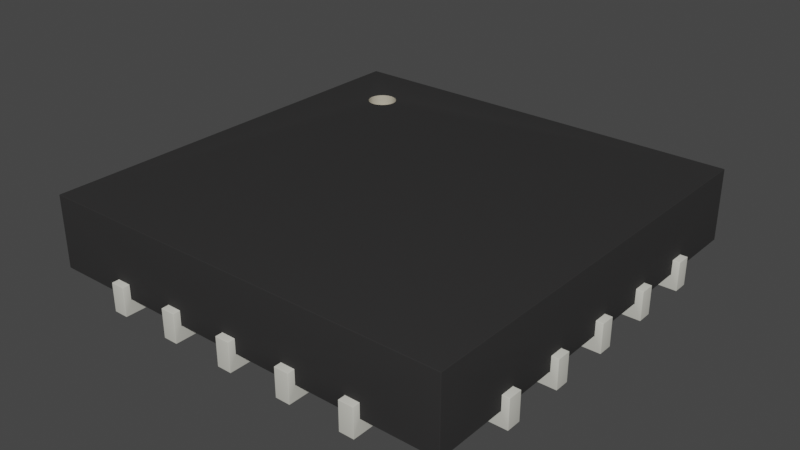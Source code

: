 # Source: QFN-20_EP_3x3_Pitch0.45mm.blend  (saved by Blender 3.2.14; exported with 4.5.12 LTS)
import bpy
from mathutils import Matrix  # noqa: F401  (used for matrix-valued properties, if any)

bpy.ops.wm.read_factory_settings(use_empty=True)
scene = bpy.context.scene
scene.name = 'Scene'

# ---- collections
col_collection = bpy.data.collections.new('Collection'); scene.collection.children.link(col_collection)

# ---- materials (node trees are filled in below, after node groups)
mat_shape_7 = bpy.data.materials.new('SHAPE_7')
mat_shape_7.use_transparent_shadow = False
mat_shape_7.diffuse_color = (0.01915, 0.01848, 0.01848, 1.0)
mat_shape_7.roughness = 0.9
mat_shape_1 = bpy.data.materials.new('SHAPE_1')
mat_shape_1.use_transparent_shadow = False
mat_shape_1.diffuse_color = (0.6453, 0.6383, 0.5721, 1.0)
mat_shape_1.roughness = 0.9
mat_shape_133 = bpy.data.materials.new('SHAPE_133')
mat_shape_133.use_transparent_shadow = False
mat_shape_133.diffuse_color = (0.4353, 0.3984, 0.3162, 1.0)
mat_shape_133.roughness = 0.9

# ---- node groups
ng_auto_smooth = bpy.data.node_groups.new('Auto Smooth', 'GeometryNodeTree')
_s = ng_auto_smooth.interface.new_socket(name='Geometry', in_out='OUTPUT', socket_type='NodeSocketGeometry')
_s = ng_auto_smooth.interface.new_socket(name='Geometry', in_out='INPUT', socket_type='NodeSocketGeometry')
_s = ng_auto_smooth.interface.new_socket(name='Angle', in_out='INPUT', socket_type='NodeSocketFloat')
_s.subtype = 'ANGLE'
_s.min_value = 0.0
_s.max_value = 3.142
ng_auto_smooth.is_modifier = True
_N = ng_auto_smooth.nodes; _L = ng_auto_smooth.links
n0 = _N.new('NodeGroupOutput'); n0.name = 'Group Output'; n0.location = (480, -100)
n1 = _N.new('NodeGroupInput'); n1.name = 'Group Input'; n1.location = (-420, -300)
n2 = _N.new('NodeGroupInput'); n2.name = 'Group Input.001'; n2.location = (-60, -100)
n3 = _N.new('GeometryNodeSetShadeSmooth'); n3.name = 'Set Shade Smooth'; n3.location = (120, -100)
n3.domain = 'EDGE'
n4 = _N.new('GeometryNodeSetShadeSmooth'); n4.name = 'Set Shade Smooth.001'; n4.location = (300, -100)
n5 = _N.new('GeometryNodeInputMeshEdgeAngle'); n5.name = 'Edge Angle'; n5.location = (-420, -220)
n6 = _N.new('GeometryNodeInputEdgeSmooth'); n6.name = 'Is Edge Smooth'; n6.location = (-60, -160)
n7 = _N.new('GeometryNodeInputShadeSmooth'); n7.name = 'Is Face Smooth'; n7.location = (-240, -340)
n8 = _N.new('FunctionNodeBooleanMath'); n8.name = 'Boolean Math'; n8.location = (-60, -220)
n9 = _N.new('FunctionNodeCompare'); n9.name = 'Compare'; n9.location = (-240, -180)
n9.operation = 'LESS_EQUAL'
_L.new(n5.outputs[0], n9.inputs[0])
_L.new(n4.outputs[0], n0.inputs[0])
_L.new(n1.outputs[1], n9.inputs[1])
_L.new(n9.outputs[0], n8.inputs[0])
_L.new(n7.outputs[0], n8.inputs[1])
_L.new(n2.outputs[0], n3.inputs[0])
_L.new(n6.outputs[0], n3.inputs[1])
_L.new(n3.outputs[0], n4.inputs[0])
_L.new(n8.outputs[0], n3.inputs[2])
n0.is_active_output = True

# ---- material node trees
mat_shape_7.use_nodes = True; mat_shape_7.node_tree.nodes.clear()
_N = mat_shape_7.node_tree.nodes; _L = mat_shape_7.node_tree.links
n0 = _N.new('ShaderNodeBsdfPrincipled'); n0.name = 'Principled BSDF'; n0.location = (10, 300)
n0.distribution = 'GGX'
n0.subsurface_method = 'RANDOM_WALK_SKIN'
n0.inputs[0].default_value = (0.01915, 0.01848, 0.01848, 1.0)
n0.inputs[2].default_value = 0.9
n0.inputs[3].default_value = 1.45
n0.inputs[27].default_value = (0.0, 0.0, 0.0, 1.0)
n0.inputs[28].default_value = 1.0
n1 = _N.new('ShaderNodeOutputMaterial'); n1.name = 'Material Output'; n1.location = (300, 300)
_L.new(n0.outputs[0], n1.inputs[0])
n1.is_active_output = True
mat_shape_1.use_nodes = True; mat_shape_1.node_tree.nodes.clear()
_N = mat_shape_1.node_tree.nodes; _L = mat_shape_1.node_tree.links
n0 = _N.new('ShaderNodeBsdfPrincipled'); n0.name = 'Principled BSDF'; n0.location = (10, 300)
n0.distribution = 'GGX'
n0.subsurface_method = 'RANDOM_WALK_SKIN'
n0.inputs[0].default_value = (0.6453, 0.6383, 0.5721, 1.0)
n0.inputs[2].default_value = 0.9
n0.inputs[3].default_value = 1.45
n0.inputs[27].default_value = (0.0, 0.0, 0.0, 1.0)
n0.inputs[28].default_value = 1.0
n1 = _N.new('ShaderNodeOutputMaterial'); n1.name = 'Material Output'; n1.location = (300, 300)
_L.new(n0.outputs[0], n1.inputs[0])
n1.is_active_output = True
mat_shape_133.use_nodes = True; mat_shape_133.node_tree.nodes.clear()
_N = mat_shape_133.node_tree.nodes; _L = mat_shape_133.node_tree.links
n0 = _N.new('ShaderNodeBsdfPrincipled'); n0.name = 'Principled BSDF'; n0.location = (10, 300)
n0.distribution = 'GGX'
n0.subsurface_method = 'RANDOM_WALK_SKIN'
n0.inputs[0].default_value = (0.4353, 0.3984, 0.3162, 1.0)
n0.inputs[2].default_value = 0.9
n0.inputs[3].default_value = 1.45
n0.inputs[27].default_value = (0.0, 0.0, 0.0, 1.0)
n0.inputs[28].default_value = 1.0
n1 = _N.new('ShaderNodeOutputMaterial'); n1.name = 'Material Output'; n1.location = (300, 300)
_L.new(n0.outputs[0], n1.inputs[0])
n1.is_active_output = True

# ---- world
world_world = bpy.data.worlds.new('World'); scene.world = world_world
world_world.use_nodes = True; world_world.node_tree.nodes.clear()
_N = world_world.node_tree.nodes; _L = world_world.node_tree.links
n0 = _N.new('ShaderNodeOutputWorld'); n0.name = 'World Output'; n0.location = (300, 300)
n1 = _N.new('ShaderNodeBackground'); n1.name = 'Background'; n1.location = (10, 300)
n1.inputs[0].default_value = (0.05088, 0.05088, 0.05088, 1.0)
_L.new(n1.outputs[0], n0.inputs[0])
n0.is_active_output = True
world_world.color = (0.05088, 0.05088, 0.05088)
world_world.use_sun_shadow = False
world_world.sun_shadow_jitter_overblur = 0.0

# ---- meshes
me_shape_9_indexedfaceset = bpy.data.meshes.new('SHAPE_9_IndexedFaceSet')
me_shape_9_indexedfaceset.from_pydata([(-0.5709, 0.5709, 0.0), (-0.5709, 0.374, 0.0), (-0.5709, -0.374, 0.03937), (-0.5709, -0.1575, 0.0), (-0.5709, 0.1969, 0.03937), (-0.315, 0.2362, -0.03937), (0.315, 0.315, -0.03937), (-0.2362, 0.315, -0.03937), (-0.315, -0.315, -0.03937), (0.315, -0.315, -0.03937), (0.315, 0.315, 0.0), (-0.2362, 0.315, 0.0), (-0.4921, 0.374, 0.0), (-0.5709, 0.1969, 0.0), (-0.5709, 0.01969, 0.0), (-0.5709, -0.5709, 0.0), (-0.3346, -0.5709, 0.0), (-0.1969, -0.5709, 0.0), (-0.1969, -0.4921, 0.0), (0.1575, -0.5709, 0.0), (0.1969, -0.4921, 0.0), (0.1969, -0.5709, 0.0), (0.3346, -0.4921, 0.0), (0.374, -0.4921, 0.0), (0.374, -0.5709, 0.0), (0.5709, -0.5709, 0.0), (0.5709, -0.374, 0.0), (0.4921, -0.374, 0.0), (0.4921, -0.3346, 0.0), (0.5709, -0.3346, 0.0), (0.5709, -0.1969, 0.0), (0.4921, -0.1969, 0.0), (0.4921, -0.1575, 0.0), (0.5709, -0.1575, 0.0), (0.5709, -0.01969, 0.0), (0.4921, -0.01969, 0.0), (0.5709, 0.1575, 0.0), (0.5709, 0.1969, 0.0), (0.5709, 0.3346, 0.0), (0.4921, 0.3346, 0.0), (-0.01969, 0.4921, 0.0), (-0.3346, 0.5709, 0.0), (0.315, -0.315, 0.0), (-0.315, -0.315, 0.0), (-0.315, 0.2362, 0.0), (-0.5709, 0.5709, 0.1969), (-0.374, 0.5709, 0.0), (-0.3346, 0.5709, 0.03937), (-0.1575, 0.5709, 0.03937), (-0.1575, 0.5709, 0.0), (0.01969, 0.5709, 0.03937), (0.1969, 0.5709, 0.03937), (0.3346, 0.5709, 0.03937), (0.374, 0.5709, 0.0), (0.5709, 0.5709, 0.0), (-0.374, 0.5906, -0.03937), (-0.374, 0.4921, -0.03937), (-0.374, 0.4921, 0.0), (-0.4921, 0.3346, -0.03937), (-0.3346, 0.4921, -0.03937), (-0.3346, 0.4921, 0.0), (-0.3346, 0.5906, 0.03937), (-0.5906, 0.3346, 0.03937), (-0.5709, 0.3346, 0.0), (-0.4921, 0.3346, 0.0), (-0.1969, 0.5906, -0.03937), (-0.1969, 0.5709, 0.03937), (-0.1969, 0.5709, 0.0), (-0.1969, 0.4921, 0.0), (-0.1969, 0.4921, -0.03937), (-0.1575, 0.4921, -0.03937), (-0.4921, 0.1969, 0.0), (-0.1575, 0.4921, 0.0), (-0.1575, 0.5906, 0.03937), (-0.5906, 0.1575, -0.03937), (-0.5906, 0.1575, 0.03937), (-0.5709, 0.1575, 0.0), (-0.4921, 0.1575, 0.0), (-0.01969, 0.5906, -0.03937), (-0.01969, 0.5906, 0.03937), (-0.01969, 0.5709, 0.0), (-0.4921, 0.01969, -0.03937), (-0.5709, 0.01969, 0.03937), (0.01969, 0.4921, -0.03937), (0.01969, 0.4921, 0.0), (-0.4921, -0.01969, 0.0), (-0.4921, 0.01969, 0.0), (0.01969, 0.5906, -0.03937), (0.01969, 0.5709, 0.0), (-0.4921, -0.01969, -0.03937), (-0.5709, -0.01969, 0.0), (0.1575, 0.5709, 0.0), (0.1575, 0.4921, 0.0), (0.1575, 0.4921, -0.03937), (-0.4921, -0.1969, -0.03937), (-0.4921, -0.1575, -0.03937), (-0.4921, -0.1575, 0.0), (0.1969, 0.4921, -0.03937), (0.1969, 0.4921, 0.0), (0.1969, 0.5709, 0.0), (-0.5709, -0.1969, 0.0), (-0.4921, -0.1969, 0.0), (0.3346, 0.5906, 0.03937), (0.3346, 0.5709, 0.0), (0.3346, 0.4921, 0.0), (-0.5906, -0.3346, -0.03937), (-0.4921, -0.3346, 0.0), (-0.5709, -0.3346, 0.0), (-0.5709, -0.3346, 0.03937), (0.374, 0.4921, 0.0), (-0.4921, -0.374, 0.0), (0.374, 0.4921, -0.03937), (0.374, 0.5906, -0.03937), (0.374, 0.5906, 0.03937), (-0.5906, -0.374, 0.03937), (-0.5709, -0.374, 0.0), (0.5709, 0.374, 0.0), (0.5709, -0.1969, 0.03937), (0.5709, -0.1575, 0.03937), (0.5709, 0.374, 0.03937), (-0.374, -0.5709, 0.0), (-0.1575, -0.5709, 0.03937), (-0.01969, -0.5709, 0.03937), (0.3346, -0.5709, 0.0), (0.5906, 0.374, 0.03937), (0.4921, 0.374, 0.0), (-0.374, -0.5906, -0.03937), (-0.374, -0.4921, 0.0), (0.4921, 0.374, -0.03937), (-0.374, -0.4921, -0.03937), (0.4921, 0.3346, -0.03937), (0.5709, 0.3346, 0.03937), (-0.3346, -0.4921, -0.03937), (-0.3346, -0.4921, 0.0), (0.5709, 0.1969, 0.03937), (-0.1969, -0.4921, -0.03937), (0.4921, 0.1575, -0.03937), (0.4921, 0.1969, 0.0), (0.4921, 0.1575, 0.0), (0.5709, 0.1575, 0.03937), (-0.1575, -0.5906, -0.03937), (-0.1575, -0.4921, -0.03937), (-0.1575, -0.5709, 0.0), (-0.1575, -0.4921, 0.0), (0.4921, 0.01969, -0.03937), (0.5906, 0.01969, 0.03937), (0.5709, 0.01969, 0.03937), (0.5709, 0.01969, 0.0), (0.4921, 0.01969, 0.0), (-0.01969, -0.5906, -0.03937), (-0.01969, -0.5709, 0.0), (-0.01969, -0.5906, 0.03937), (0.4921, -0.01969, -0.03937), (0.01969, -0.4921, -0.03937), (-0.01969, -0.4921, -0.03937), (0.01969, -0.4921, 0.0), (-0.01969, -0.4921, 0.0), (0.5906, -0.01969, -0.03937), (0.5906, -0.01969, 0.03937), (0.01969, -0.5906, -0.03937), (0.01969, -0.5709, 0.03937), (0.01969, -0.5709, 0.0), (0.4921, -0.1575, -0.03937), (0.1575, -0.4921, -0.03937), (0.1575, -0.4921, 0.0), (0.1575, -0.5709, 0.03937), (0.1969, -0.4921, -0.03937), (0.5906, -0.3346, -0.03937), (0.3346, -0.4921, -0.03937), (0.3346, -0.5906, -0.03937), (0.4921, -0.3346, -0.03937), (0.4921, -0.374, -0.03937), (0.374, -0.4921, -0.03937), (0.374, -0.5906, -0.03937), (0.374, -0.5709, 0.03937), (0.5709, 0.5709, 0.1969), (-0.5709, -0.5709, 0.1969), (0.5709, -0.5709, 0.1969), (-0.4039, 0.3557, 0.1969), (-0.4215, 0.3659, 0.1969), (-0.4278, 0.374, 0.1969), (-0.4317, 0.3835, 0.1969), (-0.4331, 0.3937, 0.1969), (-0.4317, 0.4039, 0.1969), (-0.4215, 0.4215, 0.1969), (-0.4134, 0.4278, 0.1969), (-0.374, 0.4278, 0.1969), (-0.3659, 0.4215, 0.1969), (-0.3543, 0.3937, 0.1969), (-0.3557, 0.3835, 0.1969), (-0.3596, 0.374, 0.1969), (-0.374, 0.3596, 0.1969), (-0.3835, 0.3557, 0.1969), (0.374, 0.5709, 0.03937), (-0.374, 0.5906, 0.03937), (-0.374, 0.5709, 0.03937), (0.1969, 0.5906, 0.03937), (0.1575, 0.5709, 0.03937), (-0.1969, 0.5906, 0.03937), (0.01969, 0.5906, 0.03937), (-0.01969, 0.5709, 0.03937), (-0.5906, 0.374, 0.03937), (-0.5709, 0.3346, 0.03937), (-0.5709, 0.374, 0.03937), (-0.5906, 0.1969, 0.03937), (-0.5709, 0.1575, 0.03937), (-0.5906, -0.1575, 0.03937), (-0.5906, -0.1969, 0.03937), (-0.5709, -0.1969, 0.03937), (-0.5709, -0.1575, 0.03937), (-0.5906, 0.01969, 0.03937), (-0.5906, -0.01969, 0.03937), (-0.5709, -0.01969, 0.03937), (-0.3346, 0.5906, -0.03937), (-0.5906, 0.3346, -0.03937), (-0.4921, 0.374, -0.03937), (-0.5906, 0.374, -0.03937), (-0.1575, 0.5906, -0.03937), (-0.4921, 0.1575, -0.03937), (-0.4921, 0.1969, -0.03937), (-0.5906, 0.1969, -0.03937), (-0.01969, 0.4921, -0.03937), (-0.5906, -0.01969, -0.03937), (-0.5906, 0.01969, -0.03937), (0.1575, 0.5906, -0.03937), (0.1969, 0.5906, -0.03937), (0.1575, 0.5906, 0.03937), (-0.5906, -0.1575, -0.03937), (-0.5906, -0.1969, -0.03937), (0.3346, 0.4921, -0.03937), (0.3346, 0.5906, -0.03937), (-0.4921, -0.374, -0.03937), (-0.4921, -0.3346, -0.03937), (-0.5906, -0.3346, 0.03937), (-0.5906, -0.374, -0.03937), (0.5709, -0.3346, 0.03937), (0.5709, -0.374, 0.03937), (0.5906, 0.1575, 0.03937), (0.5906, 0.1969, 0.03937), (0.5906, -0.1969, 0.03937), (0.5709, -0.01969, 0.03937), (0.3346, -0.5709, 0.03937), (-0.374, -0.5906, 0.03937), (-0.3346, -0.5906, 0.03937), (-0.3346, -0.5709, 0.03937), (-0.374, -0.5709, 0.03937), (0.1969, -0.5709, 0.03937), (-0.1969, -0.5906, 0.03937), (-0.1969, -0.5709, 0.03937), (0.01969, -0.5906, 0.03937), (0.5906, 0.3346, -0.03937), (0.5906, 0.3346, 0.03937), (0.5906, 0.374, -0.03937), (-0.3346, -0.5906, -0.03937), (0.4921, 0.1969, -0.03937), (0.5906, 0.1575, -0.03937), (0.5906, 0.1969, -0.03937), (-0.1969, -0.5906, -0.03937), (-0.1575, -0.5906, 0.03937), (0.5906, 0.01969, -0.03937), (0.5906, -0.1575, -0.03937), (0.4921, -0.1969, -0.03937), (0.5906, -0.1969, -0.03937), (0.5906, -0.1575, 0.03937), (0.1575, -0.5906, -0.03937), (0.1575, -0.5906, 0.03937), (0.1969, -0.5906, 0.03937), (0.1969, -0.5906, -0.03937), (0.5906, -0.374, -0.03937), (0.5906, -0.374, 0.03937), (0.5906, -0.3346, 0.03937), (0.3346, -0.5906, 0.03937), (0.374, -0.5906, 0.03937), (-0.3937, 0.3543, 0.1575), (-0.3835, 0.3557, 0.1575), (-0.3659, 0.3659, 0.1575), (-0.3557, 0.3835, 0.1575), (-0.3543, 0.3937, 0.1575), (-0.3557, 0.4039, 0.1575), (-0.3596, 0.4134, 0.1575), (-0.3835, 0.4317, 0.1575), (-0.3937, 0.4331, 0.1575), (-0.4039, 0.4317, 0.1575), (-0.4134, 0.4278, 0.1575), (-0.4278, 0.4134, 0.1575), (-0.4317, 0.4039, 0.1575), (-0.4331, 0.3937, 0.1575), (-0.4278, 0.374, 0.1575), (-0.4134, 0.3596, 0.1575), (-0.4039, 0.3557, 0.1575), (-0.3937, 0.3543, 0.1969), (-0.4134, 0.3596, 0.1969), (-0.4278, 0.4134, 0.1969), (-0.4039, 0.4317, 0.1969), (-0.3937, 0.4331, 0.1969), (-0.3835, 0.4317, 0.1969), (-0.3596, 0.4134, 0.1969), (-0.3557, 0.4039, 0.1969), (-0.3659, 0.3659, 0.1969), (-0.374, 0.3596, 0.1575), (-0.3596, 0.374, 0.1575), (-0.3659, 0.4215, 0.1575), (-0.374, 0.4278, 0.1575), (-0.4215, 0.4215, 0.1575), (-0.4317, 0.3835, 0.1575), (-0.4215, 0.3659, 0.1575)], [], [(203, 1, 0), (203, 0, 45), (202, 203, 45), (4, 13, 63), (4, 63, 202), (4, 202, 45), (205, 4, 45), (82, 14, 76), (82, 76, 205), (82, 205, 45), (209, 3, 90), (209, 90, 212), (108, 107, 100), (108, 100, 208), (15, 115, 2), (176, 2, 108), (176, 208, 209), (176, 108, 208), (176, 209, 212), (176, 15, 2), (45, 176, 212), (45, 212, 82), (9, 5, 8), (9, 6, 7), (9, 7, 5), (8, 5, 44), (8, 44, 43), (9, 8, 43), (9, 43, 42), (6, 9, 42), (6, 42, 10), (7, 6, 10), (7, 10, 11), (5, 7, 11), (5, 11, 44), (57, 46, 0), (12, 57, 0), (12, 0, 1), (68, 67, 41), (68, 41, 60), (71, 64, 63), (71, 63, 13), (44, 64, 71), (44, 12, 64), (44, 71, 77), (11, 57, 12), (11, 68, 60), (11, 12, 44), (11, 72, 68), (11, 60, 57), (40, 72, 11), (40, 80, 49), (40, 49, 72), (86, 77, 76), (86, 76, 14), (86, 44, 77), (84, 40, 11), (85, 44, 86), (91, 88, 84), (3, 85, 90), (92, 91, 84), (96, 85, 3), (103, 99, 98), (104, 103, 98), (106, 101, 100), (106, 100, 107), (54, 53, 109), (43, 96, 101), (43, 106, 110), (43, 85, 96), (43, 44, 85), (43, 101, 106), (10, 84, 11), (10, 92, 84), (10, 104, 98), (10, 109, 104), (10, 98, 92), (15, 110, 115), (125, 54, 109), (125, 109, 10), (127, 43, 110), (127, 110, 15), (133, 43, 127), (39, 125, 10), (116, 54, 125), (120, 127, 15), (137, 39, 10), (18, 43, 133), (138, 137, 10), (143, 43, 18), (17, 18, 133), (17, 133, 16), (37, 39, 137), (37, 38, 39), (148, 138, 10), (156, 43, 143), (156, 143, 142), (35, 148, 10), (150, 156, 142), (147, 138, 148), (147, 36, 138), (42, 35, 10), (42, 156, 155), (42, 43, 156), (32, 35, 42), (32, 34, 35), (164, 42, 155), (164, 155, 161), (20, 42, 164), (31, 32, 42), (19, 164, 161), (33, 34, 32), (28, 31, 42), (22, 42, 20), (23, 42, 22), (27, 28, 42), (27, 42, 23), (123, 20, 21), (123, 22, 20), (29, 31, 28), (29, 30, 31), (25, 23, 24), (25, 26, 27), (25, 27, 23), (193, 53, 54), (193, 54, 175), (52, 193, 175), (51, 99, 103), (51, 103, 52), (51, 52, 175), (197, 51, 175), (50, 88, 91), (50, 91, 197), (50, 197, 175), (48, 49, 80), (48, 80, 200), (47, 41, 67), (47, 67, 66), (0, 46, 195), (45, 195, 47), (45, 66, 48), (45, 47, 66), (45, 48, 200), (45, 0, 195), (175, 45, 200), (175, 200, 50), (46, 194, 195), (55, 194, 46), (56, 46, 57), (56, 55, 46), (1, 215, 12), (1, 203, 201), (216, 1, 201), (216, 215, 1), (59, 56, 57), (59, 57, 60), (215, 58, 64), (215, 64, 12), (41, 59, 60), (41, 47, 61), (213, 41, 61), (213, 59, 41), (63, 62, 202), (214, 62, 63), (58, 63, 64), (58, 214, 63), (67, 198, 66), (65, 198, 67), (69, 67, 68), (69, 65, 67), (13, 219, 71), (13, 4, 204), (220, 13, 204), (220, 219, 13), (70, 69, 68), (70, 68, 72), (219, 218, 77), (219, 77, 71), (49, 70, 72), (49, 48, 73), (217, 49, 73), (217, 70, 49), (76, 75, 205), (74, 75, 76), (218, 76, 77), (218, 74, 76), (80, 79, 200), (78, 79, 80), (221, 80, 40), (221, 78, 80), (14, 81, 86), (14, 82, 210), (223, 14, 210), (223, 81, 14), (83, 221, 40), (83, 40, 84), (81, 89, 85), (81, 85, 86), (88, 83, 84), (88, 50, 199), (87, 88, 199), (87, 83, 88), (90, 211, 212), (222, 211, 90), (89, 90, 85), (89, 222, 90), (91, 226, 197), (224, 226, 91), (93, 91, 92), (93, 224, 91), (3, 95, 96), (3, 209, 206), (227, 3, 206), (227, 95, 3), (97, 93, 92), (97, 92, 98), (95, 94, 101), (95, 101, 96), (99, 97, 98), (99, 51, 196), (225, 99, 196), (225, 97, 99), (100, 207, 208), (228, 207, 100), (94, 100, 101), (94, 228, 100), (103, 102, 52), (230, 102, 103), (229, 103, 104), (229, 230, 103), (107, 232, 106), (107, 108, 233), (105, 107, 233), (105, 232, 107), (111, 229, 104), (111, 104, 109), (232, 231, 110), (232, 110, 106), (53, 111, 109), (53, 193, 113), (112, 53, 113), (112, 111, 53), (115, 114, 2), (234, 114, 115), (231, 115, 110), (231, 234, 115), (119, 54, 116), (119, 175, 54), (131, 175, 119), (134, 38, 37), (134, 131, 38), (134, 175, 131), (139, 175, 134), (146, 36, 147), (146, 139, 36), (146, 175, 139), (118, 34, 33), (118, 240, 34), (235, 30, 29), (235, 117, 30), (25, 236, 26), (177, 235, 236), (177, 118, 117), (177, 117, 235), (177, 240, 118), (177, 236, 25), (175, 240, 177), (175, 146, 240), (174, 25, 24), (174, 177, 25), (241, 177, 174), (246, 123, 21), (246, 241, 123), (246, 177, 241), (165, 177, 246), (160, 19, 161), (160, 165, 19), (160, 177, 165), (121, 150, 142), (121, 122, 150), (244, 17, 16), (244, 248, 17), (15, 245, 120), (176, 244, 245), (176, 121, 248), (176, 248, 244), (176, 122, 121), (176, 245, 15), (177, 122, 176), (177, 160, 122), (116, 124, 119), (252, 124, 116), (128, 116, 125), (128, 252, 116), (120, 129, 127), (120, 245, 242), (126, 120, 242), (126, 129, 120), (130, 128, 125), (130, 125, 39), (129, 132, 133), (129, 133, 127), (38, 130, 39), (38, 131, 251), (250, 38, 251), (250, 130, 38), (16, 243, 244), (253, 243, 16), (132, 16, 133), (132, 253, 16), (37, 238, 134), (256, 238, 37), (254, 37, 137), (254, 256, 37), (17, 135, 18), (17, 248, 247), (257, 17, 247), (257, 135, 17), (136, 254, 137), (136, 137, 138), (135, 141, 143), (135, 143, 18), (36, 136, 138), (36, 139, 237), (255, 36, 237), (255, 136, 36), (142, 258, 121), (140, 258, 142), (141, 142, 143), (141, 140, 142), (147, 145, 146), (259, 145, 147), (144, 147, 148), (144, 259, 147), (150, 154, 156), (150, 122, 151), (149, 150, 151), (149, 154, 150), (152, 144, 148), (152, 148, 35), (154, 153, 155), (154, 155, 156), (34, 152, 35), (34, 240, 158), (157, 34, 158), (157, 152, 34), (161, 249, 160), (159, 249, 161), (153, 161, 155), (153, 159, 161), (33, 263, 118), (260, 263, 33), (162, 33, 32), (162, 260, 33), (19, 163, 164), (19, 165, 265), (264, 19, 265), (264, 163, 19), (261, 162, 32), (261, 32, 31), (163, 166, 20), (163, 20, 164), (30, 261, 31), (30, 117, 239), (262, 30, 239), (262, 261, 30), (21, 266, 246), (267, 266, 21), (166, 21, 20), (166, 267, 21), (29, 270, 235), (167, 270, 29), (170, 29, 28), (170, 167, 29), (123, 168, 22), (123, 241, 271), (169, 123, 271), (169, 168, 123), (171, 170, 28), (171, 28, 27), (168, 172, 23), (168, 23, 22), (26, 171, 27), (26, 236, 269), (268, 26, 269), (268, 171, 26), (24, 272, 174), (173, 272, 24), (172, 24, 23), (172, 173, 24), (292, 45, 184), (185, 184, 45), (183, 45, 292), (293, 185, 45), (182, 45, 183), (294, 293, 45), (181, 45, 182), (295, 294, 45), (180, 45, 181), (186, 295, 45), (175, 187, 186), (175, 296, 187), (175, 297, 296), (175, 188, 297), (175, 189, 188), (175, 190, 189), (175, 186, 45), (176, 178, 290), (176, 291, 178), (176, 179, 291), (176, 180, 179), (176, 192, 191), (176, 290, 192), (176, 45, 180), (177, 298, 190), (177, 191, 298), (177, 176, 191), (177, 190, 175), (52, 102, 113), (52, 113, 193), (195, 194, 61), (195, 61, 47), (197, 226, 196), (197, 196, 51), (66, 198, 73), (66, 73, 48), (200, 79, 199), (200, 199, 50), (202, 62, 201), (202, 201, 203), (2, 114, 233), (2, 233, 108), (205, 75, 204), (205, 204, 4), (208, 207, 206), (208, 206, 209), (212, 211, 210), (212, 210, 82), (56, 59, 213), (56, 213, 55), (55, 213, 61), (55, 61, 194), (58, 215, 216), (58, 216, 214), (214, 216, 201), (214, 201, 62), (69, 70, 217), (69, 217, 65), (65, 217, 73), (65, 73, 198), (218, 219, 220), (218, 220, 74), (74, 220, 204), (74, 204, 75), (221, 83, 87), (221, 87, 78), (78, 87, 199), (78, 199, 79), (89, 81, 223), (89, 223, 222), (222, 223, 210), (222, 210, 211), (93, 97, 225), (93, 225, 224), (224, 225, 196), (224, 196, 226), (94, 95, 227), (94, 227, 228), (228, 227, 206), (228, 206, 207), (229, 111, 112), (229, 112, 230), (230, 112, 113), (230, 113, 102), (231, 232, 105), (231, 105, 234), (234, 105, 233), (234, 233, 114), (119, 124, 251), (119, 251, 131), (235, 270, 269), (235, 269, 236), (134, 238, 237), (134, 237, 139), (118, 263, 239), (118, 239, 117), (146, 145, 158), (146, 158, 240), (174, 272, 271), (174, 271, 241), (244, 243, 242), (244, 242, 245), (246, 266, 265), (246, 265, 165), (121, 258, 247), (121, 247, 248), (160, 249, 151), (160, 151, 122), (128, 130, 250), (128, 250, 252), (252, 250, 251), (252, 251, 124), (132, 129, 126), (132, 126, 253), (253, 126, 242), (253, 242, 243), (254, 136, 255), (254, 255, 256), (256, 255, 237), (256, 237, 238), (141, 135, 257), (141, 257, 140), (140, 257, 247), (140, 247, 258), (144, 152, 157), (144, 157, 259), (259, 157, 158), (259, 158, 145), (153, 154, 149), (153, 149, 159), (159, 149, 151), (159, 151, 249), (162, 261, 262), (162, 262, 260), (260, 262, 239), (260, 239, 263), (166, 163, 264), (166, 264, 267), (267, 264, 265), (267, 265, 266), (170, 171, 268), (170, 268, 167), (167, 268, 269), (167, 269, 270), (172, 168, 169), (172, 169, 173), (173, 169, 271), (173, 271, 272), (289, 273, 290), (289, 290, 178), (288, 178, 291), (288, 289, 178), (305, 291, 179), (305, 288, 291), (287, 179, 180), (287, 305, 179), (304, 180, 181), (304, 287, 180), (286, 181, 182), (286, 304, 181), (285, 182, 183), (285, 286, 182), (284, 183, 292), (284, 285, 183), (303, 292, 184), (303, 284, 292), (283, 184, 185), (283, 303, 184), (282, 185, 293), (282, 283, 185), (281, 282, 293), (281, 293, 294), (280, 281, 294), (280, 294, 295), (302, 280, 295), (302, 295, 186), (301, 302, 186), (301, 186, 187), (279, 301, 187), (279, 187, 296), (279, 296, 297), (278, 279, 297), (277, 278, 297), (277, 297, 188), (276, 277, 188), (276, 188, 189), (300, 276, 189), (300, 189, 190), (275, 300, 190), (275, 190, 298), (299, 275, 298), (299, 298, 191), (274, 299, 191), (274, 191, 192), (273, 192, 290), (273, 274, 192), (275, 274, 273), (275, 299, 274), (275, 276, 300), (275, 277, 276), (275, 278, 277), (275, 279, 278), (275, 301, 279), (275, 302, 301), (275, 280, 302), (275, 281, 280), (275, 282, 281), (275, 283, 282), (275, 303, 283), (275, 284, 303), (275, 285, 284), (275, 286, 285), (275, 304, 286), (275, 287, 304), (275, 305, 287), (275, 288, 305), (275, 289, 288), (275, 273, 289)])
me_shape_9_indexedfaceset.polygons.foreach_set('use_smooth', [True] * 608)
me_shape_9_indexedfaceset.polygons.foreach_set('material_index', [0, 0, 0, 0, 0, 0, 0, 0, 0, 0, 0, 0, 0, 0, 0, 0, 0, 0, 0, 0, 0, 0, 1, 1, 1, 1, 1, 1, 1, 1, 1, 1, 1, 1, 1, 0, 0, 0, 0, 0, 0, 0, 0, 0, 0, 0, 0, 0, 0, 0, 0, 0, 0, 0, 0, 0, 0, 0, 0, 0, 0, 0, 0, 0, 0, 0, 0, 0, 0, 0, 0, 0, 0, 0, 0, 0, 0, 0, 0, 0, 0, 0, 0, 0, 0, 0, 0, 0, 0, 0, 0, 0, 0, 0, 0, 0, 0, 0, 0, 0, 0, 0, 0, 0, 0, 0, 0, 0, 0, 0, 0, 0, 0, 0, 0, 0, 0, 0, 0, 0, 0, 0, 0, 0, 0, 0, 0, 0, 0, 0, 0, 0, 0, 0, 0, 0, 0, 0, 0, 0, 0, 0, 0, 0, 0, 0, 1, 1, 1, 1, 1, 1, 1, 1, 1, 1, 1, 1, 1, 1, 1, 1, 1, 1, 1, 1, 1, 1, 1, 1, 1, 1, 1, 1, 1, 1, 1, 1, 1, 1, 1, 1, 1, 1, 1, 1, 1, 1, 1, 1, 1, 1, 1, 1, 1, 1, 1, 1, 1, 1, 1, 1, 1, 1, 1, 1, 1, 1, 1, 1, 1, 1, 1, 1, 1, 1, 1, 1, 1, 1, 1, 1, 1, 1, 1, 1, 1, 1, 1, 1, 1, 1, 1, 1, 1, 1, 1, 1, 1, 1, 1, 1, 1, 1, 1, 1, 0, 0, 0, 0, 0, 0, 0, 0, 0, 0, 0, 0, 0, 0, 0, 0, 0, 0, 0, 0, 0, 0, 0, 0, 0, 0, 0, 0, 0, 0, 0, 0, 0, 0, 0, 0, 0, 0, 0, 0, 0, 0, 0, 0, 1, 1, 1, 1, 1, 1, 1, 1, 1, 1, 1, 1, 1, 1, 1, 1, 1, 1, 1, 1, 1, 1, 1, 1, 1, 1, 1, 1, 1, 1, 1, 1, 1, 1, 1, 1, 1, 1, 1, 1, 1, 1, 1, 1, 1, 1, 1, 1, 1, 1, 1, 1, 1, 1, 1, 1, 1, 1, 1, 1, 1, 1, 1, 1, 1, 1, 1, 1, 1, 1, 1, 1, 1, 1, 1, 1, 1, 1, 1, 1, 1, 1, 1, 1, 1, 1, 1, 1, 1, 1, 1, 1, 1, 1, 1, 1, 1, 1, 1, 1, 0, 0, 0, 0, 0, 0, 0, 0, 0, 0, 0, 0, 0, 0, 0, 0, 0, 0, 0, 0, 0, 0, 0, 0, 0, 0, 0, 0, 1, 1, 1, 1, 1, 1, 1, 1, 1, 1, 1, 1, 1, 1, 1, 1, 1, 1, 1, 1, 1, 1, 1, 1, 1, 1, 1, 1, 1, 1, 1, 1, 1, 1, 1, 1, 1, 1, 1, 1, 1, 1, 1, 1, 1, 1, 1, 1, 1, 1, 1, 1, 1, 1, 1, 1, 1, 1, 1, 1, 1, 1, 1, 1, 1, 1, 1, 1, 1, 1, 1, 1, 1, 1, 1, 1, 1, 1, 1, 1, 1, 1, 1, 1, 1, 1, 1, 1, 1, 1, 1, 1, 1, 1, 1, 1, 1, 1, 1, 1, 1, 1, 1, 1, 1, 1, 1, 1, 1, 1, 1, 1, 1, 1, 1, 1, 1, 1, 1, 1, 2, 2, 2, 2, 2, 2, 2, 2, 2, 2, 2, 2, 2, 2, 2, 2, 2, 2, 2, 2, 2, 2, 2, 2, 2, 2, 2, 2, 2, 2, 2, 2, 2, 2, 2, 2, 2, 2, 2, 2, 2, 2, 2, 2, 2, 2, 2, 2, 2, 2, 2, 2, 2, 2, 2, 2, 2, 2, 2, 2, 2, 2, 2, 2, 2, 2, 2, 2, 2, 2])
_uv = me_shape_9_indexedfaceset.uv_layers.new(name='UVMap')
_uv.uv.foreach_set('vector', [0.8276, 0.2, 0.8276, 0.0, 1.0, 0.0, 0.8276, 0.2, 1.0, 0.0, 1.0, 1.0, 0.7931, 0.2, 0.8276, 0.2, 1.0, 1.0, 0.6724, 0.2, 0.6724, 0.0, 0.7931, 0.0, 0.6724, 0.2, 0.7931, 0.0, 0.7931, 0.2, 0.6724, 0.2, 0.7931, 0.2, 1.0, 1.0, 0.6379, 0.2, 0.6724, 0.2, 1.0, 1.0, 0.5172, 0.2, 0.5172, 0.0, 0.6379, 0.0, 0.5172, 0.2, 0.6379, 0.0, 0.6379, 0.2, 0.5172, 0.2, 0.6379, 0.2, 1.0, 1.0, 0.3621, 0.2, 0.3621, 0.0, 0.4828, 0.0, 0.3621, 0.2, 0.4828, 0.0, 0.4828, 0.2, 0.2069, 0.2, 0.2069, 0.0, 0.3276, 0.0, 0.2069, 0.2, 0.3276, 0.0, 0.3276, 0.2, 0.0, 0.0, 0.1724, 0.0, 0.1724, 0.2, 0.0, 1.0, 0.1724, 0.2, 0.2069, 0.2, 0.0, 1.0, 0.3276, 0.2, 0.3621, 0.2, 0.0, 1.0, 0.2069, 0.2, 0.3276, 0.2, 0.0, 1.0, 0.3621, 0.2, 0.4828, 0.2, 0.0, 1.0, 0.0, 0.0, 0.1724, 0.2, 1.0, 1.0, 0.0, 1.0, 0.4828, 0.2, 1.0, 1.0, 0.4828, 0.2, 0.5172, 0.2, 1.0, 0.0, 0.0, 0.875, 0.0, 0.0, 1.0, 0.0, 1.0, 1.0, 0.125, 1.0, 1.0, 0.0, 0.125, 1.0, 0.0, 0.875, 0.0, 0.0, 1.0, 0.0, 1.0, 1.0, 0.0, 0.0, 1.0, 1.0, 0.0, 1.0, 1.0, 0.0, 0.0, 0.0, 0.0, 1.0, 1.0, 0.0, 0.0, 1.0, 1.0, 1.0, 1.0, 0.0, 0.0, 0.0, 0.0, 1.0, 1.0, 0.0, 0.0, 1.0, 1.0, 1.0, 0.0, 0.0, 1.0, 0.0, 1.0, 1.0, 0.0, 0.0, 1.0, 1.0, 0.0, 1.0, 0.0, 0.0, 1.0, 1.0, 1.0, 1.0, 0.0, 0.0, 1.0, 1.0, 0.0, 0.0, 0.1724, 0.931, 0.1724, 1.0, 0.0, 1.0, 0.06897, 0.8276, 0.1724, 0.931, 0.0, 1.0, 0.06897, 0.8276, 0.0, 1.0, 0.0, 0.8276, 0.3276, 0.931, 0.3276, 1.0, 0.2069, 1.0, 0.3276, 0.931, 0.2069, 1.0, 0.2069, 0.931, 0.06897, 0.6724, 0.06897, 0.7931, 0.0, 0.7931, 0.06897, 0.6724, 0.0, 0.7931, 0.0, 0.6724, 0.2241, 0.7069, 0.06897, 0.7931, 0.06897, 0.6724, 0.2241, 0.7069, 0.06897, 0.8276, 0.06897, 0.7931, 0.2241, 0.7069, 0.06897, 0.6724, 0.06897, 0.6379, 0.2931, 0.7759, 0.1724, 0.931, 0.06897, 0.8276, 0.2931, 0.7759, 0.3276, 0.931, 0.2069, 0.931, 0.2931, 0.7759, 0.06897, 0.8276, 0.2241, 0.7069, 0.2931, 0.7759, 0.3621, 0.931, 0.3276, 0.931, 0.2931, 0.7759, 0.2069, 0.931, 0.1724, 0.931, 0.4828, 0.931, 0.3621, 0.931, 0.2931, 0.7759, 0.4828, 0.931, 0.4828, 1.0, 0.3621, 1.0, 0.4828, 0.931, 0.3621, 1.0, 0.3621, 0.931, 0.06897, 0.5172, 0.06897, 0.6379, 0.0, 0.6379, 0.06897, 0.5172, 0.0, 0.6379, 0.0, 0.5172, 0.06897, 0.5172, 0.2241, 0.7069, 0.06897, 0.6379, 0.5172, 0.931, 0.4828, 0.931, 0.2931, 0.7759, 0.06897, 0.4828, 0.2241, 0.7069, 0.06897, 0.5172, 0.6379, 1.0, 0.5172, 1.0, 0.5172, 0.931, 0.0, 0.3621, 0.06897, 0.4828, 0.0, 0.4828, 0.6379, 0.931, 0.6379, 1.0, 0.5172, 0.931, 0.06897, 0.3621, 0.06897, 0.4828, 0.0, 0.3621, 0.7931, 1.0, 0.6724, 1.0, 0.6724, 0.931, 0.7931, 0.931, 0.7931, 1.0, 0.6724, 0.931, 0.06897, 0.2069, 0.06897, 0.3276, 0.0, 0.3276, 0.06897, 0.2069, 0.0, 0.3276, 0.0, 0.2069, 1.0, 1.0, 0.8276, 1.0, 0.8276, 0.931, 0.2241, 0.2241, 0.06897, 0.3621, 0.06897, 0.3276, 0.2241, 0.2241, 0.06897, 0.2069, 0.06897, 0.1724, 0.2241, 0.2241, 0.06897, 0.4828, 0.06897, 0.3621, 0.2241, 0.2241, 0.2241, 0.7069, 0.06897, 0.4828, 0.2241, 0.2241, 0.06897, 0.3276, 0.06897, 0.2069, 0.7759, 0.7759, 0.5172, 0.931, 0.2931, 0.7759, 0.7759, 0.7759, 0.6379, 0.931, 0.5172, 0.931, 0.7759, 0.7759, 0.7931, 0.931, 0.6724, 0.931, 0.7759, 0.7759, 0.8276, 0.931, 0.7931, 0.931, 0.7759, 0.7759, 0.6724, 0.931, 0.6379, 0.931, 0.0, 0.0, 0.06897, 0.1724, 0.0, 0.1724, 0.931, 0.8276, 1.0, 1.0, 0.8276, 0.931, 0.931, 0.8276, 0.8276, 0.931, 0.7759, 0.7759, 0.1724, 0.06897, 0.2241, 0.2241, 0.06897, 0.1724, 0.1724, 0.06897, 0.06897, 0.1724, 0.0, 0.0, 0.2069, 0.06897, 0.2241, 0.2241, 0.1724, 0.06897, 0.931, 0.7931, 0.931, 0.8276, 0.7759, 0.7759, 1.0, 0.8276, 1.0, 1.0, 0.931, 0.8276, 0.1724, 0.0, 0.1724, 0.06897, 0.0, 0.0, 0.931, 0.6724, 0.931, 0.7931, 0.7759, 0.7759, 0.3276, 0.06897, 0.2241, 0.2241, 0.2069, 0.06897, 0.931, 0.6379, 0.931, 0.6724, 0.7759, 0.7759, 0.3621, 0.06897, 0.2241, 0.2241, 0.3276, 0.06897, 0.3276, 0.0, 0.3276, 0.06897, 0.2069, 0.06897, 0.3276, 0.0, 0.2069, 0.06897, 0.2069, 0.0, 1.0, 0.6724, 0.931, 0.7931, 0.931, 0.6724, 1.0, 0.6724, 1.0, 0.7931, 0.931, 0.7931, 0.931, 0.5172, 0.931, 0.6379, 0.7759, 0.7759, 0.4828, 0.06897, 0.2241, 0.2241, 0.3621, 0.06897, 0.4828, 0.06897, 0.3621, 0.06897, 0.3621, 0.0, 0.931, 0.4828, 0.931, 0.5172, 0.7759, 0.7759, 0.4828, 0.0, 0.4828, 0.06897, 0.3621, 0.0, 1.0, 0.5172, 0.931, 0.6379, 0.931, 0.5172, 1.0, 0.5172, 1.0, 0.6379, 0.931, 0.6379, 0.7759, 0.2241, 0.931, 0.4828, 0.7759, 0.7759, 0.7759, 0.2241, 0.4828, 0.06897, 0.5172, 0.06897, 0.7759, 0.2241, 0.2241, 0.2241, 0.4828, 0.06897, 0.931, 0.3621, 0.931, 0.4828, 0.7759, 0.2241, 0.931, 0.3621, 1.0, 0.4828, 0.931, 0.4828, 0.6379, 0.06897, 0.7759, 0.2241, 0.5172, 0.06897, 0.6379, 0.06897, 0.5172, 0.06897, 0.5172, 0.0, 0.6724, 0.06897, 0.7759, 0.2241, 0.6379, 0.06897, 0.931, 0.3276, 0.931, 0.3621, 0.7759, 0.2241, 0.6379, 0.0, 0.6379, 0.06897, 0.5172, 0.0, 1.0, 0.3621, 1.0, 0.4828, 0.931, 0.3621, 0.931, 0.2069, 0.931, 0.3276, 0.7759, 0.2241, 0.7931, 0.06897, 0.7759, 0.2241, 0.6724, 0.06897, 0.8276, 0.06897, 0.7759, 0.2241, 0.7931, 0.06897, 0.931, 0.1724, 0.931, 0.2069, 0.7759, 0.2241, 0.931, 0.1724, 0.7759, 0.2241, 0.8276, 0.06897, 0.7931, 0.0, 0.6724, 0.06897, 0.6724, 0.0, 0.7931, 0.0, 0.7931, 0.06897, 0.6724, 0.06897, 1.0, 0.2069, 0.931, 0.3276, 0.931, 0.2069, 1.0, 0.2069, 1.0, 0.3276, 0.931, 0.3276, 1.0, 0.0, 0.8276, 0.06897, 0.8276, 0.0, 1.0, 0.0, 1.0, 0.1724, 0.931, 0.1724, 1.0, 0.0, 0.931, 0.1724, 0.8276, 0.06897, 0.8276, 0.2, 0.8276, 0.0, 1.0, 0.0, 0.8276, 0.2, 1.0, 0.0, 1.0, 1.0, 0.7931, 0.2, 0.8276, 0.2, 1.0, 1.0, 0.6724, 0.2, 0.6724, 0.0, 0.7931, 0.0, 0.6724, 0.2, 0.7931, 0.0, 0.7931, 0.2, 0.6724, 0.2, 0.7931, 0.2, 1.0, 1.0, 0.6379, 0.2, 0.6724, 0.2, 1.0, 1.0, 0.5172, 0.2, 0.5172, 0.0, 0.6379, 0.0, 0.5172, 0.2, 0.6379, 0.0, 0.6379, 0.2, 0.5172, 0.2, 0.6379, 0.2, 1.0, 1.0, 0.3621, 0.2, 0.3621, 0.0, 0.4828, 0.0, 0.3621, 0.2, 0.4828, 0.0, 0.4828, 0.2, 0.2069, 0.2, 0.2069, 0.0, 0.3276, 0.0, 0.2069, 0.2, 0.3276, 0.0, 0.3276, 0.2, 0.0, 0.0, 0.1724, 0.0, 0.1724, 0.2, 0.0, 1.0, 0.1724, 0.2, 0.2069, 0.2, 0.0, 1.0, 0.3276, 0.2, 0.3621, 0.2, 0.0, 1.0, 0.2069, 0.2, 0.3276, 0.2, 0.0, 1.0, 0.3621, 0.2, 0.4828, 0.2, 0.0, 1.0, 0.0, 0.0, 0.1724, 0.2, 1.0, 1.0, 0.0, 1.0, 0.4828, 0.2, 1.0, 1.0, 0.4828, 0.2, 0.5172, 0.2, 0.8, 0.5, 1.0, 1.0, 0.8, 1.0, 1.0, 0.0, 1.0, 1.0, 0.8, 0.5, 0.0, 0.0, 0.8, 0.5, 0.0, 0.5, 0.0, 0.0, 1.0, 0.0, 0.8, 0.5, 0.2, 0.5, 1.0, 0.0, 1.0, 0.5, 0.2, 0.5, 0.2, 1.0, 0.0, 1.0, 0.0, 0.0, 0.2, 0.5, 0.0, 1.0, 0.0, 0.0, 1.0, 0.0, 0.2, 0.5, 1.0, 0.0, 0.0, 0.0, 0.0, 1.0, 1.0, 0.0, 0.0, 1.0, 1.0, 1.0, 1.0, 0.0, 0.0, 0.0, 0.0, 1.0, 1.0, 0.0, 0.0, 1.0, 1.0, 1.0, 0.8, 0.5, 0.0, 0.0, 0.0, 0.5, 0.8, 0.5, 0.8, 1.0, 1.0, 1.0, 1.0, 0.0, 0.8, 0.5, 1.0, 1.0, 1.0, 0.0, 0.0, 0.0, 0.8, 0.5, 0.2, 0.5, 0.0, 1.0, 0.2, 1.0, 0.0, 0.0, 0.0, 1.0, 0.2, 0.5, 1.0, 0.0, 0.2, 0.5, 1.0, 0.5, 1.0, 0.0, 0.0, 0.0, 0.2, 0.5, 0.8, 0.5, 1.0, 1.0, 0.8, 1.0, 1.0, 0.0, 1.0, 1.0, 0.8, 0.5, 0.0, 0.0, 0.8, 0.5, 0.0, 0.5, 0.0, 0.0, 1.0, 0.0, 0.8, 0.5, 0.2, 0.5, 1.0, 0.0, 1.0, 0.5, 0.2, 0.5, 0.2, 1.0, 0.0, 1.0, 0.0, 0.0, 0.2, 0.5, 0.0, 1.0, 0.0, 0.0, 1.0, 0.0, 0.2, 0.5, 1.0, 0.0, 0.0, 0.0, 0.0, 1.0, 1.0, 0.0, 0.0, 1.0, 1.0, 1.0, 1.0, 0.0, 0.0, 0.0, 0.0, 1.0, 1.0, 0.0, 0.0, 1.0, 1.0, 1.0, 0.8, 0.5, 0.0, 0.0, 0.0, 0.5, 0.8, 0.5, 0.8, 1.0, 1.0, 1.0, 1.0, 0.0, 0.8, 0.5, 1.0, 1.0, 1.0, 0.0, 0.0, 0.0, 0.8, 0.5, 0.2, 0.5, 0.0, 1.0, 0.2, 1.0, 0.0, 0.0, 0.0, 1.0, 0.2, 0.5, 1.0, 0.0, 0.2, 0.5, 1.0, 0.5, 1.0, 0.0, 0.0, 0.0, 0.2, 0.5, 0.8, 0.5, 1.0, 1.0, 0.8, 1.0, 1.0, 0.0, 1.0, 1.0, 0.8, 0.5, 0.0, 0.0, 0.8, 0.5, 0.0, 0.5, 0.0, 0.0, 1.0, 0.0, 0.8, 0.5, 0.2, 0.5, 1.0, 0.0, 1.0, 0.5, 0.2, 0.5, 0.2, 1.0, 0.0, 1.0, 0.0, 0.0, 0.2, 0.5, 0.0, 1.0, 0.0, 0.0, 1.0, 0.0, 0.2, 0.5, 0.0, 1.0, 0.0, 0.0, 1.0, 0.0, 0.0, 1.0, 1.0, 0.0, 1.0, 1.0, 0.0, 1.0, 0.0, 0.0, 1.0, 0.0, 0.0, 1.0, 1.0, 0.0, 1.0, 1.0, 0.8, 0.5, 0.0, 0.0, 0.0, 0.5, 0.8, 0.5, 0.8, 1.0, 1.0, 1.0, 1.0, 0.0, 0.8, 0.5, 1.0, 1.0, 1.0, 0.0, 0.0, 0.0, 0.8, 0.5, 0.2, 0.5, 0.0, 1.0, 0.2, 1.0, 0.0, 0.0, 0.0, 1.0, 0.2, 0.5, 1.0, 0.0, 0.2, 0.5, 1.0, 0.5, 1.0, 0.0, 0.0, 0.0, 0.2, 0.5, 0.8, 0.5, 1.0, 1.0, 0.8, 1.0, 1.0, 0.0, 1.0, 1.0, 0.8, 0.5, 0.0, 0.0, 0.8, 0.5, 0.0, 0.5, 0.0, 0.0, 1.0, 0.0, 0.8, 0.5, 0.2, 0.5, 1.0, 0.0, 1.0, 0.5, 0.2, 0.5, 0.2, 1.0, 0.0, 1.0, 0.0, 0.0, 0.2, 0.5, 0.0, 1.0, 0.0, 0.0, 1.0, 0.0, 0.2, 0.5, 1.0, 0.0, 0.0, 0.0, 0.0, 1.0, 1.0, 0.0, 0.0, 1.0, 1.0, 1.0, 1.0, 0.0, 0.0, 0.0, 0.0, 1.0, 1.0, 0.0, 0.0, 1.0, 1.0, 1.0, 0.8, 0.5, 0.0, 0.0, 0.0, 0.5, 0.8, 0.5, 0.8, 1.0, 1.0, 1.0, 1.0, 0.0, 0.8, 0.5, 1.0, 1.0, 1.0, 0.0, 0.0, 0.0, 0.8, 0.5, 0.2, 0.5, 0.0, 1.0, 0.2, 1.0, 0.0, 0.0, 0.0, 1.0, 0.2, 0.5, 1.0, 0.0, 0.2, 0.5, 1.0, 0.5, 1.0, 0.0, 0.0, 0.0, 0.2, 0.5, 0.8, 0.5, 1.0, 1.0, 0.8, 1.0, 1.0, 0.0, 1.0, 1.0, 0.8, 0.5, 0.0, 0.0, 0.8, 0.5, 0.0, 0.5, 0.0, 0.0, 1.0, 0.0, 0.8, 0.5, 0.2, 0.5, 1.0, 0.0, 1.0, 0.5, 0.2, 0.5, 0.2, 1.0, 0.0, 1.0, 0.0, 0.0, 0.2, 0.5, 0.0, 1.0, 0.0, 0.0, 1.0, 0.0, 0.2, 0.5, 1.0, 0.0, 0.0, 0.0, 0.0, 1.0, 1.0, 0.0, 0.0, 1.0, 1.0, 1.0, 1.0, 0.0, 0.0, 0.0, 0.0, 1.0, 1.0, 0.0, 0.0, 1.0, 1.0, 1.0, 0.8, 0.5, 0.0, 0.0, 0.0, 0.5, 0.8, 0.5, 0.8, 1.0, 1.0, 1.0, 1.0, 0.0, 0.8, 0.5, 1.0, 1.0, 1.0, 0.0, 0.0, 0.0, 0.8, 0.5, 0.2, 0.5, 0.0, 1.0, 0.2, 1.0, 0.0, 0.0, 0.0, 1.0, 0.2, 0.5, 1.0, 0.0, 0.2, 0.5, 1.0, 0.5, 1.0, 0.0, 0.0, 0.0, 0.2, 0.5, 0.8276, 0.2, 1.0, 0.0, 0.8276, 0.0, 0.8276, 0.2, 1.0, 1.0, 1.0, 0.0, 0.7931, 0.2, 1.0, 1.0, 0.8276, 0.2, 0.6724, 0.2, 0.7931, 0.0, 0.6724, 0.0, 0.6724, 0.2, 0.7931, 0.2, 0.7931, 0.0, 0.6724, 0.2, 1.0, 1.0, 0.7931, 0.2, 0.6379, 0.2, 1.0, 1.0, 0.6724, 0.2, 0.5172, 0.2, 0.6379, 0.0, 0.5172, 0.0, 0.5172, 0.2, 0.6379, 0.2, 0.6379, 0.0, 0.5172, 0.2, 1.0, 1.0, 0.6379, 0.2, 0.3621, 0.2, 0.4828, 0.0, 0.3621, 0.0, 0.3621, 0.2, 0.4828, 0.2, 0.4828, 0.0, 0.2069, 0.2, 0.3276, 0.0, 0.2069, 0.0, 0.2069, 0.2, 0.3276, 0.2, 0.3276, 0.0, 0.0, 0.0, 0.1724, 0.2, 0.1724, 0.0, 0.0, 1.0, 0.2069, 0.2, 0.1724, 0.2, 0.0, 1.0, 0.3621, 0.2, 0.3276, 0.2, 0.0, 1.0, 0.3276, 0.2, 0.2069, 0.2, 0.0, 1.0, 0.4828, 0.2, 0.3621, 0.2, 0.0, 1.0, 0.1724, 0.2, 0.0, 0.0, 1.0, 1.0, 0.4828, 0.2, 0.0, 1.0, 1.0, 1.0, 0.5172, 0.2, 0.4828, 0.2, 0.8276, 0.2, 1.0, 0.0, 0.8276, 0.0, 0.8276, 0.2, 1.0, 1.0, 1.0, 0.0, 0.7931, 0.2, 1.0, 1.0, 0.8276, 0.2, 0.6724, 0.2, 0.7931, 0.0, 0.6724, 0.0, 0.6724, 0.2, 0.7931, 0.2, 0.7931, 0.0, 0.6724, 0.2, 1.0, 1.0, 0.7931, 0.2, 0.6379, 0.2, 1.0, 1.0, 0.6724, 0.2, 0.5172, 0.2, 0.6379, 0.0, 0.5172, 0.0, 0.5172, 0.2, 0.6379, 0.2, 0.6379, 0.0, 0.5172, 0.2, 1.0, 1.0, 0.6379, 0.2, 0.3621, 0.2, 0.4828, 0.0, 0.3621, 0.0, 0.3621, 0.2, 0.4828, 0.2, 0.4828, 0.0, 0.2069, 0.2, 0.3276, 0.0, 0.2069, 0.0, 0.2069, 0.2, 0.3276, 0.2, 0.3276, 0.0, 0.0, 0.0, 0.1724, 0.2, 0.1724, 0.0, 0.0, 1.0, 0.2069, 0.2, 0.1724, 0.2, 0.0, 1.0, 0.3621, 0.2, 0.3276, 0.2, 0.0, 1.0, 0.3276, 0.2, 0.2069, 0.2, 0.0, 1.0, 0.4828, 0.2, 0.3621, 0.2, 0.0, 1.0, 0.1724, 0.2, 0.0, 0.0, 1.0, 1.0, 0.4828, 0.2, 0.0, 1.0, 1.0, 1.0, 0.5172, 0.2, 0.4828, 0.2, 0.8, 0.5, 1.0, 1.0, 0.8, 1.0, 1.0, 0.0, 1.0, 1.0, 0.8, 0.5, 0.0, 0.0, 0.8, 0.5, 0.0, 0.5, 0.0, 0.0, 1.0, 0.0, 0.8, 0.5, 0.2, 0.5, 1.0, 0.0, 1.0, 0.5, 0.2, 0.5, 0.2, 1.0, 0.0, 1.0, 0.0, 0.0, 0.2, 0.5, 0.0, 1.0, 0.0, 0.0, 1.0, 0.0, 0.2, 0.5, 0.0, 0.0, 1.0, 0.0, 1.0, 1.0, 0.0, 0.0, 1.0, 1.0, 0.0, 1.0, 0.0, 0.0, 1.0, 0.0, 1.0, 1.0, 0.0, 0.0, 1.0, 1.0, 0.0, 1.0, 0.8, 0.5, 0.0, 0.0, 0.0, 0.5, 0.8, 0.5, 0.8, 1.0, 1.0, 1.0, 1.0, 0.0, 0.8, 0.5, 1.0, 1.0, 1.0, 0.0, 0.0, 0.0, 0.8, 0.5, 0.2, 0.5, 0.0, 1.0, 0.2, 1.0, 0.0, 0.0, 0.0, 1.0, 0.2, 0.5, 1.0, 0.0, 0.2, 0.5, 1.0, 0.5, 1.0, 0.0, 0.0, 0.0, 0.2, 0.5, 0.8, 0.5, 1.0, 1.0, 0.8, 1.0, 1.0, 0.0, 1.0, 1.0, 0.8, 0.5, 0.0, 0.0, 0.8, 0.5, 0.0, 0.5, 0.0, 0.0, 1.0, 0.0, 0.8, 0.5, 0.2, 0.5, 1.0, 0.0, 1.0, 0.5, 0.2, 0.5, 0.2, 1.0, 0.0, 1.0, 0.0, 0.0, 0.2, 0.5, 0.0, 1.0, 0.0, 0.0, 1.0, 0.0, 0.2, 0.5, 0.0, 0.0, 1.0, 0.0, 1.0, 1.0, 0.0, 0.0, 1.0, 1.0, 0.0, 1.0, 0.0, 0.0, 1.0, 0.0, 1.0, 1.0, 0.0, 0.0, 1.0, 1.0, 0.0, 1.0, 0.8, 0.5, 0.0, 0.0, 0.0, 0.5, 0.8, 0.5, 0.8, 1.0, 1.0, 1.0, 1.0, 0.0, 0.8, 0.5, 1.0, 1.0, 1.0, 0.0, 0.0, 0.0, 0.8, 0.5, 0.2, 0.5, 0.0, 1.0, 0.2, 1.0, 0.0, 0.0, 0.0, 1.0, 0.2, 0.5, 1.0, 0.0, 0.2, 0.5, 1.0, 0.5, 1.0, 0.0, 0.0, 0.0, 0.2, 0.5, 0.8, 0.5, 1.0, 1.0, 0.8, 1.0, 1.0, 0.0, 1.0, 1.0, 0.8, 0.5, 0.0, 0.0, 0.8, 0.5, 0.0, 0.5, 0.0, 0.0, 1.0, 0.0, 0.8, 0.5, 0.2, 0.5, 1.0, 0.0, 1.0, 0.5, 0.2, 0.5, 0.2, 1.0, 0.0, 1.0, 0.0, 0.0, 0.2, 0.5, 0.0, 1.0, 0.0, 0.0, 1.0, 0.0, 0.2, 0.5, 0.0, 0.0, 0.0, 1.0, 1.0, 1.0, 0.0, 0.0, 1.0, 1.0, 1.0, 0.0, 0.0, 0.0, 0.0, 1.0, 1.0, 1.0, 0.0, 0.0, 1.0, 1.0, 1.0, 0.0, 0.8, 0.5, 0.0, 0.0, 0.0, 0.5, 0.8, 0.5, 0.8, 1.0, 1.0, 1.0, 1.0, 0.0, 0.8, 0.5, 1.0, 1.0, 1.0, 0.0, 0.0, 0.0, 0.8, 0.5, 0.2, 0.5, 0.0, 1.0, 0.2, 1.0, 0.0, 0.0, 0.0, 1.0, 0.2, 0.5, 1.0, 0.0, 0.2, 0.5, 1.0, 0.5, 1.0, 0.0, 0.0, 0.0, 0.2, 0.5, 0.8, 0.5, 1.0, 1.0, 0.8, 1.0, 1.0, 0.0, 1.0, 1.0, 0.8, 0.5, 0.0, 0.0, 0.8, 0.5, 0.0, 0.5, 0.0, 0.0, 1.0, 0.0, 0.8, 0.5, 0.2, 0.5, 1.0, 0.0, 1.0, 0.5, 0.2, 0.5, 0.2, 1.0, 0.0, 1.0, 0.0, 0.0, 0.2, 0.5, 0.0, 1.0, 0.0, 0.0, 1.0, 0.0, 0.2, 0.5, 0.0, 0.0, 1.0, 0.0, 1.0, 1.0, 0.0, 0.0, 1.0, 1.0, 0.0, 1.0, 0.0, 0.0, 1.0, 0.0, 1.0, 1.0, 0.0, 0.0, 1.0, 1.0, 0.0, 1.0, 0.8, 0.5, 0.0, 0.0, 0.0, 0.5, 0.8, 0.5, 0.8, 1.0, 1.0, 1.0, 1.0, 0.0, 0.8, 0.5, 1.0, 1.0, 1.0, 0.0, 0.0, 0.0, 0.8, 0.5, 0.2, 0.5, 0.0, 1.0, 0.2, 1.0, 0.0, 0.0, 0.0, 1.0, 0.2, 0.5, 1.0, 0.0, 0.2, 0.5, 1.0, 0.5, 1.0, 0.0, 0.0, 0.0, 0.2, 0.5, 0.8, 0.5, 1.0, 1.0, 0.8, 1.0, 1.0, 0.0, 1.0, 1.0, 0.8, 0.5, 0.0, 0.0, 0.8, 0.5, 0.0, 0.5, 0.0, 0.0, 1.0, 0.0, 0.8, 0.5, 0.2, 0.5, 1.0, 0.0, 1.0, 0.5, 0.2, 0.5, 0.2, 1.0, 0.0, 1.0, 0.0, 0.0, 0.2, 0.5, 0.0, 1.0, 0.0, 0.0, 1.0, 0.0, 0.2, 0.5, 0.0, 0.0, 1.0, 0.0, 1.0, 1.0, 0.0, 0.0, 1.0, 1.0, 0.0, 1.0, 0.0, 0.0, 1.0, 0.0, 1.0, 1.0, 0.0, 0.0, 1.0, 1.0, 0.0, 1.0, 0.8, 0.5, 0.0, 0.0, 0.0, 0.5, 0.8, 0.5, 0.8, 1.0, 1.0, 1.0, 1.0, 0.0, 0.8, 0.5, 1.0, 1.0, 1.0, 0.0, 0.0, 0.0, 0.8, 0.5, 0.2, 0.5, 0.0, 1.0, 0.2, 1.0, 0.0, 0.0, 0.0, 1.0, 0.2, 0.5, 1.0, 0.0, 0.2, 0.5, 1.0, 0.5, 1.0, 0.0, 0.0, 0.0, 0.2, 0.5, 0.1253, 0.8621, 0.0, 1.0, 0.1308, 0.8692, 0.1379, 0.8747, 0.1308, 0.8692, 0.0, 1.0, 0.1219, 0.8538, 0.0, 1.0, 0.1253, 0.8621, 0.1462, 0.8781, 0.1379, 0.8747, 0.0, 1.0, 0.1207, 0.8448, 0.0, 1.0, 0.1219, 0.8538, 0.1552, 0.8793, 0.1462, 0.8781, 0.0, 1.0, 0.1219, 0.8359, 0.0, 1.0, 0.1207, 0.8448, 0.1641, 0.8781, 0.1552, 0.8793, 0.0, 1.0, 0.1253, 0.8276, 0.0, 1.0, 0.1219, 0.8359, 0.1724, 0.8747, 0.1641, 0.8781, 0.0, 1.0, 1.0, 1.0, 0.1796, 0.8692, 0.1724, 0.8747, 1.0, 1.0, 0.185, 0.8621, 0.1796, 0.8692, 1.0, 1.0, 0.1885, 0.8538, 0.185, 0.8621, 1.0, 1.0, 0.1897, 0.8448, 0.1885, 0.8538, 1.0, 1.0, 0.1885, 0.8359, 0.1897, 0.8448, 1.0, 1.0, 0.185, 0.8276, 0.1885, 0.8359, 1.0, 1.0, 0.1724, 0.8747, 0.0, 1.0, 0.0, 0.0, 0.1462, 0.8115, 0.1552, 0.8103, 0.0, 0.0, 0.1379, 0.815, 0.1462, 0.8115, 0.0, 0.0, 0.1308, 0.8204, 0.1379, 0.815, 0.0, 0.0, 0.1253, 0.8276, 0.1308, 0.8204, 0.0, 0.0, 0.1641, 0.8115, 0.1724, 0.815, 0.0, 0.0, 0.1552, 0.8103, 0.1641, 0.8115, 0.0, 0.0, 0.0, 1.0, 0.1253, 0.8276, 1.0, 0.0, 0.1796, 0.8204, 0.185, 0.8276, 1.0, 0.0, 0.1724, 0.815, 0.1796, 0.8204, 1.0, 0.0, 0.0, 0.0, 0.1724, 0.815, 1.0, 0.0, 0.185, 0.8276, 1.0, 1.0, 0.0, 0.0, 0.0, 1.0, 1.0, 1.0, 0.0, 0.0, 1.0, 1.0, 1.0, 0.0, 0.0, 0.0, 0.0, 1.0, 1.0, 1.0, 0.0, 0.0, 1.0, 1.0, 1.0, 0.0, 0.0, 0.0, 0.0, 1.0, 1.0, 1.0, 0.0, 0.0, 1.0, 1.0, 1.0, 0.0, 0.0, 0.0, 0.0, 1.0, 1.0, 1.0, 0.0, 0.0, 1.0, 1.0, 1.0, 0.0, 0.0, 0.0, 0.0, 1.0, 1.0, 1.0, 0.0, 0.0, 1.0, 1.0, 1.0, 0.0, 0.0, 1.0, 0.0, 0.0, 1.0, 0.0, 0.0, 1.0, 1.0, 0.0, 1.0, 1.0, 0.0, 1.0, 0.0, 0.0, 1.0, 0.0, 0.0, 1.0, 1.0, 0.0, 1.0, 1.0, 0.0, 1.0, 0.0, 0.0, 1.0, 0.0, 0.0, 1.0, 1.0, 0.0, 1.0, 1.0, 0.0, 1.0, 0.0, 0.0, 1.0, 0.0, 0.0, 1.0, 1.0, 0.0, 1.0, 1.0, 0.0, 1.0, 0.0, 0.0, 1.0, 0.0, 0.0, 1.0, 1.0, 0.0, 1.0, 1.0, 0.0, 0.0, 0.0, 1.0, 1.0, 1.0, 0.0, 0.0, 1.0, 1.0, 1.0, 0.0, 0.0, 0.0, 0.0, 1.0, 1.0, 1.0, 0.0, 0.0, 1.0, 1.0, 1.0, 0.0, 1.0, 0.0, 1.0, 1.0, 0.0, 1.0, 1.0, 0.0, 0.0, 1.0, 0.0, 0.0, 0.0, 0.0, 0.0, 1.0, 1.0, 1.0, 0.0, 0.0, 1.0, 1.0, 1.0, 0.0, 0.0, 0.0, 0.0, 1.0, 1.0, 1.0, 0.0, 0.0, 1.0, 1.0, 1.0, 0.0, 0.0, 0.0, 0.0, 1.0, 1.0, 1.0, 0.0, 0.0, 1.0, 1.0, 1.0, 0.0, 1.0, 0.0, 1.0, 1.0, 0.0, 1.0, 1.0, 0.0, 0.0, 1.0, 0.0, 0.0, 0.0, 0.0, 0.0, 1.0, 1.0, 1.0, 0.0, 0.0, 1.0, 1.0, 1.0, 0.0, 0.0, 0.0, 0.0, 1.0, 1.0, 1.0, 0.0, 0.0, 1.0, 1.0, 1.0, 0.0, 0.0, 0.0, 0.0, 1.0, 1.0, 1.0, 0.0, 0.0, 1.0, 1.0, 1.0, 0.0, 1.0, 0.0, 1.0, 1.0, 0.0, 1.0, 1.0, 0.0, 0.0, 1.0, 0.0, 0.0, 0.0, 0.0, 0.0, 1.0, 1.0, 1.0, 0.0, 0.0, 1.0, 1.0, 1.0, 0.0, 0.0, 0.0, 0.0, 1.0, 1.0, 1.0, 0.0, 0.0, 1.0, 1.0, 1.0, 0.0, 0.0, 0.0, 0.0, 1.0, 1.0, 1.0, 0.0, 0.0, 1.0, 1.0, 1.0, 0.0, 1.0, 0.0, 1.0, 1.0, 0.0, 1.0, 1.0, 0.0, 0.0, 1.0, 0.0, 0.0, 0.0, 0.0, 0.0, 1.0, 1.0, 1.0, 0.0, 0.0, 1.0, 1.0, 1.0, 0.0, 0.0, 0.0, 0.0, 1.0, 1.0, 1.0, 0.0, 0.0, 1.0, 1.0, 1.0, 0.0, 0.0, 0.0, 0.0, 1.0, 1.0, 1.0, 0.0, 0.0, 1.0, 1.0, 1.0, 0.0, 1.0, 0.0, 1.0, 1.0, 0.0, 1.0, 1.0, 0.0, 0.0, 1.0, 0.0, 0.0, 0.0, 0.0, 0.0, 1.0, 1.0, 1.0, 0.0, 0.0, 1.0, 1.0, 1.0, 0.0, 1.0, 0.0, 1.0, 1.0, 0.0, 1.0, 1.0, 0.0, 0.0, 1.0, 0.0, 0.0, 1.0, 0.0, 1.0, 1.0, 0.0, 1.0, 1.0, 0.0, 0.0, 1.0, 0.0, 0.0, 1.0, 0.0, 1.0, 1.0, 0.0, 1.0, 1.0, 0.0, 0.0, 1.0, 0.0, 0.0, 1.0, 0.0, 1.0, 1.0, 0.0, 1.0, 1.0, 0.0, 0.0, 1.0, 0.0, 0.0, 1.0, 0.0, 1.0, 1.0, 0.0, 1.0, 1.0, 0.0, 0.0, 1.0, 0.0, 0.0, 1.0, 1.0, 1.0, 0.0, 0.0, 0.0, 1.0, 1.0, 0.0, 0.0, 0.0, 1.0, 1.0, 1.0, 1.0, 0.0, 0.0, 0.0, 1.0, 1.0, 0.0, 0.0, 0.0, 1.0, 1.0, 1.0, 1.0, 0.0, 0.0, 0.0, 1.0, 1.0, 0.0, 0.0, 0.0, 1.0, 1.0, 1.0, 1.0, 0.0, 0.0, 0.0, 1.0, 1.0, 0.0, 0.0, 0.0, 1.0, 1.0, 1.0, 1.0, 0.0, 0.0, 0.0, 1.0, 1.0, 0.0, 0.0, 0.0, 1.0, 0.0, 1.0, 0.0, 0.0, 1.0, 0.0, 0.0, 1.0, 1.0, 0.0, 1.0, 1.0, 0.0, 1.0, 0.0, 0.0, 1.0, 0.0, 0.0, 1.0, 1.0, 0.0, 1.0, 1.0, 1.0, 1.0, 1.0, 0.0, 0.0, 0.0, 1.0, 1.0, 0.0, 0.0, 0.0, 1.0, 0.0, 1.0, 0.0, 0.0, 1.0, 0.0, 0.0, 1.0, 1.0, 0.0, 1.0, 1.0, 0.0, 1.0, 0.0, 0.0, 1.0, 0.0, 0.0, 1.0, 1.0, 0.0, 1.0, 1.0, 0.0, 1.0, 0.0, 0.0, 1.0, 0.0, 0.0, 1.0, 1.0, 0.0, 1.0, 1.0, 1.0, 1.0, 1.0, 0.0, 0.0, 0.0, 1.0, 1.0, 0.0, 0.0, 0.0, 1.0, 0.0, 1.0, 0.0, 0.0, 1.0, 0.0, 0.0, 1.0, 1.0, 0.0, 1.0, 1.0, 0.0, 1.0, 0.0, 0.0, 1.0, 0.0, 0.0, 1.0, 1.0, 0.0, 1.0, 1.0, 0.0, 1.0, 0.0, 0.0, 1.0, 0.0, 0.0, 1.0, 1.0, 0.0, 1.0, 1.0, 1.0, 1.0, 1.0, 0.0, 0.0, 0.0, 1.0, 1.0, 0.0, 0.0, 0.0, 1.0, 0.0, 1.0, 0.0, 0.0, 1.0, 0.0, 0.0, 1.0, 1.0, 0.0, 1.0, 1.0, 0.0, 1.0, 0.0, 0.0, 1.0, 0.0, 0.0, 1.0, 1.0, 0.0, 1.0, 1.0, 0.0, 1.0, 0.0, 0.0, 1.0, 0.0, 0.0, 1.0, 1.0, 0.0, 1.0, 1.0, 1.0, 1.0, 1.0, 0.0, 0.0, 0.0, 1.0, 1.0, 0.0, 0.0, 0.0, 1.0, 0.0, 1.0, 0.0, 0.0, 1.0, 0.0, 0.0, 1.0, 1.0, 0.0, 1.0, 1.0, 0.0, 1.0, 0.0, 0.0, 1.0, 0.0, 0.0, 1.0, 1.0, 0.0, 1.0, 1.0, 0.0, 1.0, 0.0, 0.0, 1.0, 0.0, 0.0, 1.0, 1.0, 0.0, 1.0, 1.0, 1.0, 1.0, 1.0, 0.0, 0.0, 0.0, 1.0, 1.0, 0.0, 0.0, 0.0, 1.0, 0.0, 1.0, 0.0, 0.0, 1.0, 0.0, 0.0, 1.0, 1.0, 0.0, 1.0, 1.0, 0.3706, 0.01704, 0.5, 0.0, 0.5, 0.0, 0.3706, 0.01704, 0.5, 0.0, 0.3706, 0.01704, 0.25, 0.06699, 0.3706, 0.01704, 0.25, 0.06699, 0.25, 0.06699, 0.3706, 0.01704, 0.3706, 0.01704, 0.1464, 0.1464, 0.25, 0.06699, 0.1464, 0.1464, 0.1464, 0.1464, 0.25, 0.06699, 0.25, 0.06699, 0.06699, 0.25, 0.1464, 0.1464, 0.06699, 0.25, 0.06699, 0.25, 0.1464, 0.1464, 0.1464, 0.1464, 0.01704, 0.3706, 0.06699, 0.25, 0.01704, 0.3706, 0.01704, 0.3706, 0.06699, 0.25, 0.06699, 0.25, 0.0, 0.5, 0.01704, 0.3706, 0.0, 0.5, 0.0, 0.5, 0.01704, 0.3706, 0.01704, 0.3706, 0.01704, 0.6294, 0.0, 0.5, 0.01704, 0.6294, 0.01704, 0.6294, 0.0, 0.5, 0.0, 0.5, 0.06699, 0.75, 0.01704, 0.6294, 0.06699, 0.75, 0.06699, 0.75, 0.01704, 0.6294, 0.01704, 0.6294, 0.1464, 0.8536, 0.06699, 0.75, 0.1464, 0.8536, 0.1464, 0.8536, 0.06699, 0.75, 0.06699, 0.75, 0.25, 0.933, 0.1464, 0.8536, 0.25, 0.933, 0.25, 0.933, 0.1464, 0.8536, 0.1464, 0.8536, 0.3706, 0.983, 0.25, 0.933, 0.3706, 0.983, 0.3706, 0.983, 0.25, 0.933, 0.25, 0.933, 0.5, 1.0, 0.3706, 0.983, 0.3706, 0.983, 0.5, 1.0, 0.3706, 0.983, 0.5, 1.0, 0.6294, 0.983, 0.5, 1.0, 0.5, 1.0, 0.6294, 0.983, 0.5, 1.0, 0.6294, 0.983, 0.75, 0.933, 0.6294, 0.983, 0.6294, 0.983, 0.75, 0.933, 0.6294, 0.983, 0.75, 0.933, 0.8536, 0.8536, 0.75, 0.933, 0.75, 0.933, 0.8536, 0.8536, 0.75, 0.933, 0.8536, 0.8536, 0.933, 0.75, 0.8536, 0.8536, 0.8536, 0.8536, 0.933, 0.75, 0.8536, 0.8536, 0.933, 0.75, 0.933, 0.75, 0.933, 0.75, 0.983, 0.6294, 0.983, 0.6294, 0.933, 0.75, 0.983, 0.6294, 1.0, 0.5, 0.983, 0.6294, 0.983, 0.6294, 1.0, 0.5, 0.983, 0.6294, 1.0, 0.5, 0.983, 0.3706, 1.0, 0.5, 1.0, 0.5, 0.983, 0.3706, 1.0, 0.5, 0.983, 0.3706, 0.933, 0.25, 0.983, 0.3706, 0.983, 0.3706, 0.933, 0.25, 0.983, 0.3706, 0.933, 0.25, 0.8536, 0.1464, 0.933, 0.25, 0.933, 0.25, 0.8536, 0.1464, 0.933, 0.25, 0.8536, 0.1464, 0.75, 0.06699, 0.8536, 0.1464, 0.8536, 0.1464, 0.75, 0.06699, 0.8536, 0.1464, 0.75, 0.06699, 0.6294, 0.01704, 0.75, 0.06699, 0.75, 0.06699, 0.6294, 0.01704, 0.75, 0.06699, 0.6294, 0.01704, 0.5, 0.0, 0.6294, 0.01704, 0.5, 0.0, 0.5, 0.0, 0.6294, 0.01704, 0.6294, 0.01704, 0.8536, 0.1464, 0.6294, 0.01704, 0.5, 0.0, 0.8536, 0.1464, 0.75, 0.06699, 0.6294, 0.01704, 0.8536, 0.1464, 0.983, 0.3706, 0.933, 0.25, 0.8536, 0.1464, 1.0, 0.5, 0.983, 0.3706, 0.8536, 0.1464, 0.983, 0.6294, 1.0, 0.5, 0.8536, 0.1464, 0.933, 0.75, 0.983, 0.6294, 0.8536, 0.1464, 0.8536, 0.8536, 0.933, 0.75, 0.8536, 0.1464, 0.75, 0.933, 0.8536, 0.8536, 0.8536, 0.1464, 0.6294, 0.983, 0.75, 0.933, 0.8536, 0.1464, 0.5, 1.0, 0.6294, 0.983, 0.8536, 0.1464, 0.3706, 0.983, 0.5, 1.0, 0.8536, 0.1464, 0.25, 0.933, 0.3706, 0.983, 0.8536, 0.1464, 0.1464, 0.8536, 0.25, 0.933, 0.8536, 0.1464, 0.06699, 0.75, 0.1464, 0.8536, 0.8536, 0.1464, 0.01704, 0.6294, 0.06699, 0.75, 0.8536, 0.1464, 0.0, 0.5, 0.01704, 0.6294, 0.8536, 0.1464, 0.01704, 0.3706, 0.0, 0.5, 0.8536, 0.1464, 0.06699, 0.25, 0.01704, 0.3706, 0.8536, 0.1464, 0.1464, 0.1464, 0.06699, 0.25, 0.8536, 0.1464, 0.25, 0.06699, 0.1464, 0.1464, 0.8536, 0.1464, 0.3706, 0.01704, 0.25, 0.06699, 0.8536, 0.1464, 0.5, 0.0, 0.3706, 0.01704])
me_shape_9_indexedfaceset.materials.append(mat_shape_7)
me_shape_9_indexedfaceset.materials.append(mat_shape_1)
me_shape_9_indexedfaceset.materials.append(mat_shape_133)
me_shape_9_indexedfaceset.update()

# ---- objects
ob_shape_9_indexedfaceset = bpy.data.objects.new('SHAPE_9_IndexedFaceSet', me_shape_9_indexedfaceset)

# ---- transforms, parenting, visibility, modifiers, constraints
ob_shape_9_indexedfaceset.location = (0.0, 0.0, 0.0)
ob_shape_9_indexedfaceset.scale = (2.54, 2.54, 2.54)
_m = ob_shape_9_indexedfaceset.modifiers.new('Bevel', 'BEVEL')
_m.segments = 3
_m = ob_shape_9_indexedfaceset.modifiers.new('Auto Smooth', 'NODES')
_m.node_group = ng_auto_smooth
_gi = [s.identifier for s in ng_auto_smooth.interface.items_tree if s.item_type == 'SOCKET' and s.in_out == 'INPUT']
_m[_gi[1]] = 0.5236  # Angle

# ---- collection membership
col_collection.objects.link(ob_shape_9_indexedfaceset)

# ---- scene / render settings (as saved in the file)
scene.frame_start = 1; scene.frame_end = 250; scene.frame_set(1)
scene.render.engine = 'BLENDER_EEVEE_NEXT'
scene.cycles.sampling_pattern = 'TABULATED_SOBOL'
scene.cycles.use_light_tree = False
scene.view_settings.view_transform = 'Filmic'
bpy.context.view_layer.update()

# ---- added for rendering (the .blend has no active camera and no usable light): camera, sun
cam_auto = bpy.data.cameras.new('AutoCamera')
cam_auto.lens = 50.0
cam_auto.sensor_width = 36.0
cam_auto.clip_end = 1000.0
ob_auto_camera = bpy.data.objects.new('AutoCamera', cam_auto)
scene.collection.objects.link(ob_auto_camera)
ob_auto_camera.location = (3.96446, -4.75735, 3.37156)
ob_auto_camera.rotation_euler = (1.09748, -7.21219e-08, 0.694738)
scene.camera = ob_auto_camera
light_auto_sun = bpy.data.lights.new('AutoSun', 'SUN')
light_auto_sun.energy = 3.0
light_auto_sun.angle = 0.0523599
ob_auto_sun = bpy.data.objects.new('AutoSun', light_auto_sun)
scene.collection.objects.link(ob_auto_sun)
ob_auto_sun.rotation_euler = (0.872665, 0.174533, 0.523599)
bpy.context.view_layer.update()
